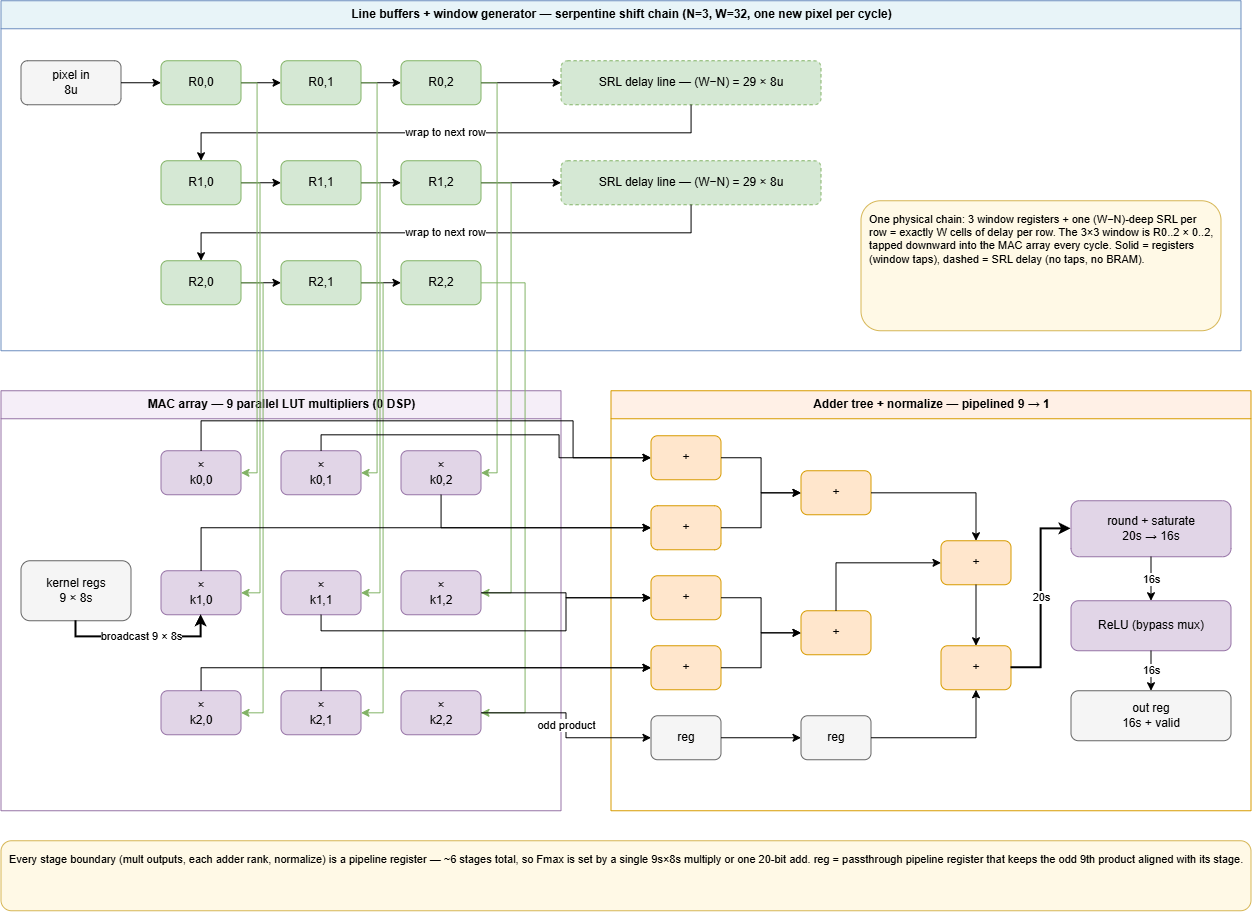

The diagram above was exported from draw.io. Its source (the exported page's mxGraphModel, read from the mxfile embedded in the PNG):
<mxGraphModel dx="1885" dy="969" grid="0" gridSize="10" guides="1" tooltips="1" connect="1" arrows="1" fold="1" page="0" pageScale="1" pageWidth="850" pageHeight="1100" math="0" shadow="0">
  <root>
    <mxCell id="0" />
    <mxCell id="1" parent="0" />
    <mxCell id="secA" parent="1" style="swimlane;startSize=28;fillColor=#e8f4f8;strokeColor=#6c8ebf;html=1;pointerEvents=0;" value="Line buffers + window generator — serpentine shift chain (N=3, W=32, one new pixel per cycle)" vertex="1">
      <mxGeometry height="350" width="1240" x="40" y="40" as="geometry" />
    </mxCell>
    <mxCell id="pin" parent="secA" style="rounded=1;whiteSpace=wrap;html=1;fillColor=#f5f5f5;strokeColor=#666666;" value="pixel in&#10;8u" vertex="1">
      <mxGeometry height="44" width="100" x="20" y="60" as="geometry" />
    </mxCell>
    <mxCell id="r00" parent="secA" style="rounded=1;whiteSpace=wrap;html=1;fillColor=#d5e8d4;strokeColor=#82b366;" value="R0,0" vertex="1">
      <mxGeometry height="44" width="80" x="160" y="60" as="geometry" />
    </mxCell>
    <mxCell id="r01" parent="secA" style="rounded=1;whiteSpace=wrap;html=1;fillColor=#d5e8d4;strokeColor=#82b366;" value="R0,1" vertex="1">
      <mxGeometry height="44" width="80" x="280" y="60" as="geometry" />
    </mxCell>
    <mxCell id="r02" parent="secA" style="rounded=1;whiteSpace=wrap;html=1;fillColor=#d5e8d4;strokeColor=#82b366;" value="R0,2" vertex="1">
      <mxGeometry height="44" width="80" x="400" y="60" as="geometry" />
    </mxCell>
    <mxCell id="srl0" parent="secA" style="rounded=1;whiteSpace=wrap;html=1;fillColor=#d5e8d4;strokeColor=#82b366;dashed=1;" value="SRL delay line — (W−N) = 29 × 8u" vertex="1">
      <mxGeometry height="44" width="260" x="560" y="60" as="geometry" />
    </mxCell>
    <mxCell id="r10" parent="secA" style="rounded=1;whiteSpace=wrap;html=1;fillColor=#d5e8d4;strokeColor=#82b366;" value="R1,0" vertex="1">
      <mxGeometry height="44" width="80" x="160" y="160" as="geometry" />
    </mxCell>
    <mxCell id="r11" parent="secA" style="rounded=1;whiteSpace=wrap;html=1;fillColor=#d5e8d4;strokeColor=#82b366;" value="R1,1" vertex="1">
      <mxGeometry height="44" width="80" x="280" y="160" as="geometry" />
    </mxCell>
    <mxCell id="r12" parent="secA" style="rounded=1;whiteSpace=wrap;html=1;fillColor=#d5e8d4;strokeColor=#82b366;" value="R1,2" vertex="1">
      <mxGeometry height="44" width="80" x="400" y="160" as="geometry" />
    </mxCell>
    <mxCell id="srl1" parent="secA" style="rounded=1;whiteSpace=wrap;html=1;fillColor=#d5e8d4;strokeColor=#82b366;dashed=1;" value="SRL delay line — (W−N) = 29 × 8u" vertex="1">
      <mxGeometry height="44" width="260" x="560" y="160" as="geometry" />
    </mxCell>
    <mxCell id="r20" parent="secA" style="rounded=1;whiteSpace=wrap;html=1;fillColor=#d5e8d4;strokeColor=#82b366;" value="R2,0" vertex="1">
      <mxGeometry height="44" width="80" x="160" y="260" as="geometry" />
    </mxCell>
    <mxCell id="r21" parent="secA" style="rounded=1;whiteSpace=wrap;html=1;fillColor=#d5e8d4;strokeColor=#82b366;" value="R2,1" vertex="1">
      <mxGeometry height="44" width="80" x="280" y="260" as="geometry" />
    </mxCell>
    <mxCell id="r22" parent="secA" style="rounded=1;whiteSpace=wrap;html=1;fillColor=#d5e8d4;strokeColor=#82b366;" value="R2,2" vertex="1">
      <mxGeometry height="44" width="80" x="400" y="260" as="geometry" />
    </mxCell>
    <mxCell id="winnote" parent="secA" style="text;html=1;align=left;verticalAlign=top;spacing=8;whiteSpace=wrap;fillColor=#fff9e6;strokeColor=#d6b656;rounded=1;fontSize=11;" value="One physical chain: 3 window registers + one (W−N)-deep SRL per row = exactly W cells of delay per row. The 3×3 window is R0..2 × 0..2, tapped downward into the MAC array every cycle. Solid = registers (window taps), dashed = SRL delay (no taps, no BRAM)." vertex="1">
      <mxGeometry height="130" width="360" x="860" y="200" as="geometry" />
    </mxCell>
    <mxCell id="ea1" edge="1" parent="secA" source="pin" style="edgeStyle=orthogonalEdgeStyle;rounded=0;html=1;libavoidRouting=1;orthogonalLoop=1;jettySize=auto;" target="r00" value="">
      <mxGeometry relative="1" as="geometry">
        <Array as="points" />
      </mxGeometry>
    </mxCell>
    <mxCell id="ea2" edge="1" parent="secA" source="r00" style="edgeStyle=orthogonalEdgeStyle;rounded=0;html=1;libavoidRouting=1;orthogonalLoop=1;jettySize=auto;" target="r01">
      <mxGeometry relative="1" as="geometry">
        <Array as="points" />
      </mxGeometry>
    </mxCell>
    <mxCell id="ea3" edge="1" parent="secA" source="r01" style="edgeStyle=orthogonalEdgeStyle;rounded=0;html=1;libavoidRouting=1;orthogonalLoop=1;jettySize=auto;" target="r02">
      <mxGeometry relative="1" as="geometry">
        <Array as="points" />
      </mxGeometry>
    </mxCell>
    <mxCell id="ea4" edge="1" parent="secA" source="r02" style="edgeStyle=orthogonalEdgeStyle;rounded=0;html=1;libavoidRouting=1;orthogonalLoop=1;jettySize=auto;" target="srl0">
      <mxGeometry relative="1" as="geometry">
        <Array as="points" />
      </mxGeometry>
    </mxCell>
    <mxCell id="ea5" edge="1" parent="secA" source="srl0" style="edgeStyle=orthogonalEdgeStyle;rounded=0;html=1;libavoidRouting=1;orthogonalLoop=1;jettySize=auto;" target="r10" value="wrap to next row">
      <mxGeometry relative="1" as="geometry">
        <Array as="points">
          <mxPoint x="690" y="132" />
          <mxPoint x="200" y="132" />
        </Array>
      </mxGeometry>
    </mxCell>
    <mxCell id="ea6" edge="1" parent="secA" source="r10" style="edgeStyle=orthogonalEdgeStyle;rounded=0;html=1;libavoidRouting=1;orthogonalLoop=1;jettySize=auto;" target="r11">
      <mxGeometry relative="1" as="geometry">
        <Array as="points" />
      </mxGeometry>
    </mxCell>
    <mxCell id="ea7" edge="1" parent="secA" source="r11" style="edgeStyle=orthogonalEdgeStyle;rounded=0;html=1;libavoidRouting=1;orthogonalLoop=1;jettySize=auto;" target="r12">
      <mxGeometry relative="1" as="geometry">
        <Array as="points" />
      </mxGeometry>
    </mxCell>
    <mxCell id="ea8" edge="1" parent="secA" source="r12" style="edgeStyle=orthogonalEdgeStyle;rounded=0;html=1;libavoidRouting=1;orthogonalLoop=1;jettySize=auto;" target="srl1">
      <mxGeometry relative="1" as="geometry">
        <Array as="points" />
      </mxGeometry>
    </mxCell>
    <mxCell id="ea9" edge="1" parent="secA" source="srl1" style="edgeStyle=orthogonalEdgeStyle;rounded=0;html=1;libavoidRouting=1;orthogonalLoop=1;jettySize=auto;" target="r20" value="wrap to next row">
      <mxGeometry relative="1" as="geometry">
        <Array as="points">
          <mxPoint x="690" y="232" />
          <mxPoint x="200" y="232" />
        </Array>
      </mxGeometry>
    </mxCell>
    <mxCell id="ea10" edge="1" parent="secA" source="r20" style="edgeStyle=orthogonalEdgeStyle;rounded=0;html=1;libavoidRouting=1;orthogonalLoop=1;jettySize=auto;" target="r21">
      <mxGeometry relative="1" as="geometry">
        <Array as="points" />
      </mxGeometry>
    </mxCell>
    <mxCell id="ea11" edge="1" parent="secA" source="r21" style="edgeStyle=orthogonalEdgeStyle;rounded=0;html=1;libavoidRouting=1;orthogonalLoop=1;jettySize=auto;" target="r22">
      <mxGeometry relative="1" as="geometry">
        <Array as="points" />
      </mxGeometry>
    </mxCell>
    <mxCell id="secB" parent="1" style="swimlane;startSize=28;fillColor=#f5eef8;strokeColor=#9673a6;html=1;pointerEvents=0;" value="MAC array — 9 parallel LUT multipliers (0 DSP)" vertex="1">
      <mxGeometry height="420" width="560" x="40" y="430" as="geometry" />
    </mxCell>
    <mxCell id="krf" parent="secB" style="rounded=1;whiteSpace=wrap;html=1;fillColor=#f5f5f5;strokeColor=#666666;" value="kernel regs&#10;9 × 8s" vertex="1">
      <mxGeometry height="60" width="110" x="20" y="170" as="geometry" />
    </mxCell>
    <mxCell id="m00" parent="secB" style="rounded=1;whiteSpace=wrap;html=1;fillColor=#e1d5e7;strokeColor=#9673a6;" value="×&#10;k0,0" vertex="1">
      <mxGeometry height="44" width="80" x="160" y="60" as="geometry" />
    </mxCell>
    <mxCell id="m01" parent="secB" style="rounded=1;whiteSpace=wrap;html=1;fillColor=#e1d5e7;strokeColor=#9673a6;" value="×&#10;k0,1" vertex="1">
      <mxGeometry height="44" width="80" x="280" y="60" as="geometry" />
    </mxCell>
    <mxCell id="m02" parent="secB" style="rounded=1;whiteSpace=wrap;html=1;fillColor=#e1d5e7;strokeColor=#9673a6;" value="×&#10;k0,2" vertex="1">
      <mxGeometry height="44" width="80" x="400" y="60" as="geometry" />
    </mxCell>
    <mxCell id="m10" parent="secB" style="rounded=1;whiteSpace=wrap;html=1;fillColor=#e1d5e7;strokeColor=#9673a6;" value="×&#10;k1,0" vertex="1">
      <mxGeometry height="44" width="80" x="160" y="180" as="geometry" />
    </mxCell>
    <mxCell id="m11" parent="secB" style="rounded=1;whiteSpace=wrap;html=1;fillColor=#e1d5e7;strokeColor=#9673a6;" value="×&#10;k1,1" vertex="1">
      <mxGeometry height="44" width="80" x="280" y="180" as="geometry" />
    </mxCell>
    <mxCell id="m12" parent="secB" style="rounded=1;whiteSpace=wrap;html=1;fillColor=#e1d5e7;strokeColor=#9673a6;" value="×&#10;k1,2" vertex="1">
      <mxGeometry height="44" width="80" x="400" y="180" as="geometry" />
    </mxCell>
    <mxCell id="m20" parent="secB" style="rounded=1;whiteSpace=wrap;html=1;fillColor=#e1d5e7;strokeColor=#9673a6;" value="×&#10;k2,0" vertex="1">
      <mxGeometry height="44" width="80" x="160" y="300" as="geometry" />
    </mxCell>
    <mxCell id="m21" parent="secB" style="rounded=1;whiteSpace=wrap;html=1;fillColor=#e1d5e7;strokeColor=#9673a6;" value="×&#10;k2,1" vertex="1">
      <mxGeometry height="44" width="80" x="280" y="300" as="geometry" />
    </mxCell>
    <mxCell id="m22" parent="secB" style="rounded=1;whiteSpace=wrap;html=1;fillColor=#e1d5e7;strokeColor=#9673a6;" value="×&#10;k2,2" vertex="1">
      <mxGeometry height="44" width="80" x="400" y="300" as="geometry" />
    </mxCell>
    <mxCell id="ek1" edge="1" parent="secB" source="krf" style="edgeStyle=orthogonalEdgeStyle;rounded=0;html=1;strokeWidth=2;libavoidRouting=1;orthogonalLoop=1;jettySize=auto;" target="m10" value="broadcast 9 × 8s">
      <mxGeometry relative="1" as="geometry">
        <Array as="points">
          <mxPoint x="75" y="246" />
          <mxPoint x="200" y="246" />
        </Array>
      </mxGeometry>
    </mxCell>
    <mxCell id="secC" parent="1" style="swimlane;startSize=28;fillColor=#fff0e6;strokeColor=#d79b00;html=1;pointerEvents=0;" value="Adder tree + normalize — pipelined 9 → 1" vertex="1">
      <mxGeometry height="420" width="640" x="650" y="430" as="geometry" />
    </mxCell>
    <mxCell id="s1a" parent="secC" style="rounded=1;whiteSpace=wrap;html=1;fillColor=#ffe6cc;strokeColor=#d79b00;" value="+" vertex="1">
      <mxGeometry height="44" width="70" x="40" y="45" as="geometry" />
    </mxCell>
    <mxCell id="s1b" parent="secC" style="rounded=1;whiteSpace=wrap;html=1;fillColor=#ffe6cc;strokeColor=#d79b00;" value="+" vertex="1">
      <mxGeometry height="44" width="70" x="40" y="115" as="geometry" />
    </mxCell>
    <mxCell id="s1c" parent="secC" style="rounded=1;whiteSpace=wrap;html=1;fillColor=#ffe6cc;strokeColor=#d79b00;" value="+" vertex="1">
      <mxGeometry height="44" width="70" x="40" y="185" as="geometry" />
    </mxCell>
    <mxCell id="s1d" parent="secC" style="rounded=1;whiteSpace=wrap;html=1;fillColor=#ffe6cc;strokeColor=#d79b00;" value="+" vertex="1">
      <mxGeometry height="44" width="70" x="40" y="255" as="geometry" />
    </mxCell>
    <mxCell id="p1" parent="secC" style="rounded=1;whiteSpace=wrap;html=1;fillColor=#f5f5f5;strokeColor=#666666;" value="reg" vertex="1">
      <mxGeometry height="44" width="70" x="40" y="325" as="geometry" />
    </mxCell>
    <mxCell id="s2a" parent="secC" style="rounded=1;whiteSpace=wrap;html=1;fillColor=#ffe6cc;strokeColor=#d79b00;" value="+" vertex="1">
      <mxGeometry height="44" width="70" x="190" y="80" as="geometry" />
    </mxCell>
    <mxCell id="s2b" parent="secC" style="rounded=1;whiteSpace=wrap;html=1;fillColor=#ffe6cc;strokeColor=#d79b00;" value="+" vertex="1">
      <mxGeometry height="44" width="70" x="190" y="220" as="geometry" />
    </mxCell>
    <mxCell id="p2" parent="secC" style="rounded=1;whiteSpace=wrap;html=1;fillColor=#f5f5f5;strokeColor=#666666;" value="reg" vertex="1">
      <mxGeometry height="44" width="70" x="190" y="325" as="geometry" />
    </mxCell>
    <mxCell id="s3" parent="secC" style="rounded=1;whiteSpace=wrap;html=1;fillColor=#ffe6cc;strokeColor=#d79b00;" value="+" vertex="1">
      <mxGeometry height="44" width="70" x="330" y="150" as="geometry" />
    </mxCell>
    <mxCell id="s4" parent="secC" style="rounded=1;whiteSpace=wrap;html=1;fillColor=#ffe6cc;strokeColor=#d79b00;" value="+" vertex="1">
      <mxGeometry height="44" width="70" x="330" y="255" as="geometry" />
    </mxCell>
    <mxCell id="rsx" parent="secC" style="rounded=1;whiteSpace=wrap;html=1;fillColor=#e1d5e7;strokeColor=#9673a6;" value="round + saturate&#10;20s → 16s" vertex="1">
      <mxGeometry height="56" width="160" x="460" y="110" as="geometry" />
    </mxCell>
    <mxCell id="relux" parent="secC" style="rounded=1;whiteSpace=wrap;html=1;fillColor=#e1d5e7;strokeColor=#9673a6;" value="ReLU (bypass mux)" vertex="1">
      <mxGeometry height="50" width="160" x="460" y="210" as="geometry" />
    </mxCell>
    <mxCell id="outn" parent="secC" style="rounded=1;whiteSpace=wrap;html=1;fillColor=#f5f5f5;strokeColor=#666666;" value="out reg&#10;16s + valid" vertex="1">
      <mxGeometry height="50" width="160" x="460" y="300" as="geometry" />
    </mxCell>
    <mxCell id="es1" edge="1" parent="secC" source="s1a" style="edgeStyle=orthogonalEdgeStyle;rounded=0;html=1;libavoidRouting=1;orthogonalLoop=1;jettySize=auto;" target="s2a">
      <mxGeometry relative="1" as="geometry">
        <Array as="points">
          <mxPoint x="150" y="67" />
          <mxPoint x="150" y="102" />
        </Array>
      </mxGeometry>
    </mxCell>
    <mxCell id="es2" edge="1" parent="secC" source="s1b" style="edgeStyle=orthogonalEdgeStyle;rounded=0;html=1;libavoidRouting=1;orthogonalLoop=1;jettySize=auto;" target="s2a">
      <mxGeometry relative="1" as="geometry">
        <Array as="points">
          <mxPoint x="150" y="137" />
          <mxPoint x="150" y="102" />
        </Array>
      </mxGeometry>
    </mxCell>
    <mxCell id="es3" edge="1" parent="secC" source="s1c" style="edgeStyle=orthogonalEdgeStyle;rounded=0;html=1;libavoidRouting=1;orthogonalLoop=1;jettySize=auto;" target="s2b">
      <mxGeometry relative="1" as="geometry">
        <Array as="points">
          <mxPoint x="150" y="207" />
          <mxPoint x="150" y="242" />
        </Array>
      </mxGeometry>
    </mxCell>
    <mxCell id="es4" edge="1" parent="secC" source="s1d" style="edgeStyle=orthogonalEdgeStyle;rounded=0;html=1;libavoidRouting=1;orthogonalLoop=1;jettySize=auto;" target="s2b">
      <mxGeometry relative="1" as="geometry">
        <Array as="points">
          <mxPoint x="150" y="277" />
          <mxPoint x="150" y="242" />
        </Array>
      </mxGeometry>
    </mxCell>
    <mxCell id="es5" edge="1" parent="secC" source="p1" style="edgeStyle=orthogonalEdgeStyle;rounded=0;html=1;libavoidRouting=1;orthogonalLoop=1;jettySize=auto;" target="p2">
      <mxGeometry relative="1" as="geometry">
        <Array as="points" />
      </mxGeometry>
    </mxCell>
    <mxCell id="es6" edge="1" parent="secC" source="s2a" style="edgeStyle=orthogonalEdgeStyle;rounded=0;html=1;libavoidRouting=1;orthogonalLoop=1;jettySize=auto;" target="s3">
      <mxGeometry relative="1" as="geometry">
        <Array as="points">
          <mxPoint x="365" y="102" />
        </Array>
      </mxGeometry>
    </mxCell>
    <mxCell id="es7" edge="1" parent="secC" source="s2b" style="edgeStyle=orthogonalEdgeStyle;rounded=0;html=1;libavoidRouting=1;orthogonalLoop=1;jettySize=auto;" target="s3">
      <mxGeometry relative="1" as="geometry">
        <Array as="points">
          <mxPoint x="225" y="172" />
        </Array>
      </mxGeometry>
    </mxCell>
    <mxCell id="es8" edge="1" parent="secC" source="s3" style="edgeStyle=orthogonalEdgeStyle;rounded=0;html=1;libavoidRouting=1;orthogonalLoop=1;jettySize=auto;" target="s4">
      <mxGeometry relative="1" as="geometry">
        <Array as="points" />
      </mxGeometry>
    </mxCell>
    <mxCell id="es9" edge="1" parent="secC" source="p2" style="edgeStyle=orthogonalEdgeStyle;rounded=0;html=1;libavoidRouting=1;orthogonalLoop=1;jettySize=auto;" target="s4">
      <mxGeometry relative="1" as="geometry">
        <Array as="points">
          <mxPoint x="365" y="347" />
        </Array>
      </mxGeometry>
    </mxCell>
    <mxCell id="es10" edge="1" parent="secC" source="s4" style="edgeStyle=orthogonalEdgeStyle;rounded=0;html=1;strokeWidth=2;libavoidRouting=1;orthogonalLoop=1;jettySize=auto;" target="rsx" value="20s">
      <mxGeometry relative="1" as="geometry">
        <Array as="points">
          <mxPoint x="430" y="277" />
          <mxPoint x="430" y="138" />
        </Array>
      </mxGeometry>
    </mxCell>
    <mxCell id="es11" edge="1" parent="secC" source="rsx" style="edgeStyle=orthogonalEdgeStyle;rounded=0;html=1;libavoidRouting=1;orthogonalLoop=1;jettySize=auto;" target="relux" value="16s">
      <mxGeometry relative="1" as="geometry">
        <Array as="points" />
      </mxGeometry>
    </mxCell>
    <mxCell id="es12" edge="1" parent="secC" source="relux" style="edgeStyle=orthogonalEdgeStyle;rounded=0;html=1;libavoidRouting=1;orthogonalLoop=1;jettySize=auto;" target="outn" value="16s">
      <mxGeometry relative="1" as="geometry">
        <Array as="points" />
      </mxGeometry>
    </mxCell>
    <mxCell id="botnote" parent="1" style="text;html=1;align=left;verticalAlign=top;spacing=8;whiteSpace=wrap;fillColor=#fff9e6;strokeColor=#d6b656;rounded=1;fontSize=11;" value="Every stage boundary (mult outputs, each adder rank, normalize) is a pipeline register — ~6 stages total, so Fmax is set by a single 9s×8s multiply or one 20-bit add. reg = passthrough pipeline register that keeps the odd 9th product aligned with its stage." vertex="1">
      <mxGeometry height="70" width="1250" x="40" y="880" as="geometry" />
    </mxCell>
    <mxCell id="et1" edge="1" parent="1" source="r00" style="edgeStyle=orthogonalEdgeStyle;rounded=0;html=1;strokeColor=#82b366;libavoidRouting=1;orthogonalLoop=1;jettySize=auto;" target="m00">
      <mxGeometry relative="1" as="geometry">
        <Array as="points">
          <mxPoint x="296" y="122" />
          <mxPoint x="296" y="512" />
        </Array>
      </mxGeometry>
    </mxCell>
    <mxCell id="et2" edge="1" parent="1" source="r01" style="edgeStyle=orthogonalEdgeStyle;rounded=0;html=1;strokeColor=#82b366;libavoidRouting=1;orthogonalLoop=1;jettySize=auto;" target="m01">
      <mxGeometry relative="1" as="geometry">
        <Array as="points">
          <mxPoint x="416" y="122" />
          <mxPoint x="416" y="512" />
        </Array>
      </mxGeometry>
    </mxCell>
    <mxCell id="et3" edge="1" parent="1" source="r02" style="edgeStyle=orthogonalEdgeStyle;rounded=0;html=1;strokeColor=#82b366;libavoidRouting=1;orthogonalLoop=1;jettySize=auto;" target="m02">
      <mxGeometry relative="1" as="geometry">
        <Array as="points">
          <mxPoint x="536" y="122" />
          <mxPoint x="536" y="512" />
        </Array>
      </mxGeometry>
    </mxCell>
    <mxCell id="et4" edge="1" parent="1" source="r10" style="edgeStyle=orthogonalEdgeStyle;rounded=0;html=1;strokeColor=#82b366;libavoidRouting=1;orthogonalLoop=1;jettySize=auto;" target="m10">
      <mxGeometry relative="1" as="geometry">
        <Array as="points">
          <mxPoint x="299" y="222" />
          <mxPoint x="299" y="632" />
        </Array>
      </mxGeometry>
    </mxCell>
    <mxCell id="et5" edge="1" parent="1" source="r11" style="edgeStyle=orthogonalEdgeStyle;rounded=0;html=1;strokeColor=#82b366;libavoidRouting=1;orthogonalLoop=1;jettySize=auto;" target="m11">
      <mxGeometry relative="1" as="geometry">
        <Array as="points">
          <mxPoint x="419" y="222" />
          <mxPoint x="419" y="632" />
        </Array>
      </mxGeometry>
    </mxCell>
    <mxCell id="et6" edge="1" parent="1" source="r12" style="edgeStyle=orthogonalEdgeStyle;rounded=0;html=1;strokeColor=#82b366;libavoidRouting=1;orthogonalLoop=1;jettySize=auto;" target="m12">
      <mxGeometry relative="1" as="geometry">
        <Array as="points">
          <mxPoint x="550" y="222" />
          <mxPoint x="550" y="632" />
        </Array>
      </mxGeometry>
    </mxCell>
    <mxCell id="et7" edge="1" parent="1" source="r20" style="edgeStyle=orthogonalEdgeStyle;rounded=0;html=1;strokeColor=#82b366;libavoidRouting=1;orthogonalLoop=1;jettySize=auto;" target="m20">
      <mxGeometry relative="1" as="geometry">
        <Array as="points">
          <mxPoint x="302" y="322" />
          <mxPoint x="302" y="752" />
        </Array>
      </mxGeometry>
    </mxCell>
    <mxCell id="et8" edge="1" parent="1" source="r21" style="edgeStyle=orthogonalEdgeStyle;rounded=0;html=1;strokeColor=#82b366;libavoidRouting=1;orthogonalLoop=1;jettySize=auto;" target="m21">
      <mxGeometry relative="1" as="geometry">
        <Array as="points">
          <mxPoint x="422" y="322" />
          <mxPoint x="422" y="752" />
        </Array>
      </mxGeometry>
    </mxCell>
    <mxCell id="et9" edge="1" parent="1" source="r22" style="edgeStyle=orthogonalEdgeStyle;rounded=0;html=1;strokeColor=#82b366;libavoidRouting=1;orthogonalLoop=1;jettySize=auto;" target="m22">
      <mxGeometry relative="1" as="geometry">
        <Array as="points">
          <mxPoint x="564" y="322" />
          <mxPoint x="564" y="752" />
        </Array>
      </mxGeometry>
    </mxCell>
    <mxCell id="em1" edge="1" parent="1" source="m00" style="edgeStyle=orthogonalEdgeStyle;rounded=0;html=1;libavoidRouting=1;orthogonalLoop=1;jettySize=auto;" target="s1a">
      <mxGeometry relative="1" as="geometry">
        <Array as="points">
          <mxPoint x="240" y="460" />
          <mxPoint x="612" y="460" />
          <mxPoint x="612" y="497" />
        </Array>
      </mxGeometry>
    </mxCell>
    <mxCell id="em2" edge="1" parent="1" source="m01" style="edgeStyle=orthogonalEdgeStyle;rounded=0;html=1;libavoidRouting=1;orthogonalLoop=1;jettySize=auto;" target="s1a">
      <mxGeometry relative="1" as="geometry">
        <Array as="points">
          <mxPoint x="360" y="474" />
          <mxPoint x="598" y="474" />
          <mxPoint x="598" y="497" />
        </Array>
      </mxGeometry>
    </mxCell>
    <mxCell id="em3" edge="1" parent="1" source="m02" style="edgeStyle=orthogonalEdgeStyle;rounded=0;html=1;libavoidRouting=1;orthogonalLoop=1;jettySize=auto;" target="s1b">
      <mxGeometry relative="1" as="geometry">
        <Array as="points">
          <mxPoint x="480" y="567" />
        </Array>
      </mxGeometry>
    </mxCell>
    <mxCell id="em4" edge="1" parent="1" source="m10" style="edgeStyle=orthogonalEdgeStyle;rounded=0;html=1;libavoidRouting=1;orthogonalLoop=1;jettySize=auto;" target="s1b">
      <mxGeometry relative="1" as="geometry">
        <Array as="points">
          <mxPoint x="240" y="567" />
        </Array>
      </mxGeometry>
    </mxCell>
    <mxCell id="em5" edge="1" parent="1" source="m11" style="edgeStyle=orthogonalEdgeStyle;rounded=0;html=1;libavoidRouting=1;orthogonalLoop=1;jettySize=auto;" target="s1c">
      <mxGeometry relative="1" as="geometry">
        <Array as="points">
          <mxPoint x="360" y="670" />
          <mxPoint x="605" y="670" />
          <mxPoint x="605" y="637" />
        </Array>
      </mxGeometry>
    </mxCell>
    <mxCell id="em6" edge="1" parent="1" source="m12" style="edgeStyle=orthogonalEdgeStyle;rounded=0;html=1;libavoidRouting=1;orthogonalLoop=1;jettySize=auto;" target="s1c">
      <mxGeometry relative="1" as="geometry">
        <Array as="points">
          <mxPoint x="605" y="632" />
          <mxPoint x="605" y="637" />
        </Array>
      </mxGeometry>
    </mxCell>
    <mxCell id="em7" edge="1" parent="1" source="m20" style="edgeStyle=orthogonalEdgeStyle;rounded=0;html=1;libavoidRouting=1;orthogonalLoop=1;jettySize=auto;" target="s1d">
      <mxGeometry relative="1" as="geometry">
        <Array as="points">
          <mxPoint x="240" y="707" />
        </Array>
      </mxGeometry>
    </mxCell>
    <mxCell id="em8" edge="1" parent="1" source="m21" style="edgeStyle=orthogonalEdgeStyle;rounded=0;html=1;libavoidRouting=1;orthogonalLoop=1;jettySize=auto;" target="s1d">
      <mxGeometry relative="1" as="geometry">
        <Array as="points">
          <mxPoint x="360" y="707" />
        </Array>
      </mxGeometry>
    </mxCell>
    <mxCell id="em9" edge="1" parent="1" source="m22" style="edgeStyle=orthogonalEdgeStyle;rounded=0;html=1;libavoidRouting=1;orthogonalLoop=1;jettySize=auto;" target="p1" value="odd product">
      <mxGeometry relative="1" as="geometry">
        <Array as="points">
          <mxPoint x="605" y="752" />
          <mxPoint x="605" y="777" />
        </Array>
      </mxGeometry>
    </mxCell>
  </root>
</mxGraphModel>